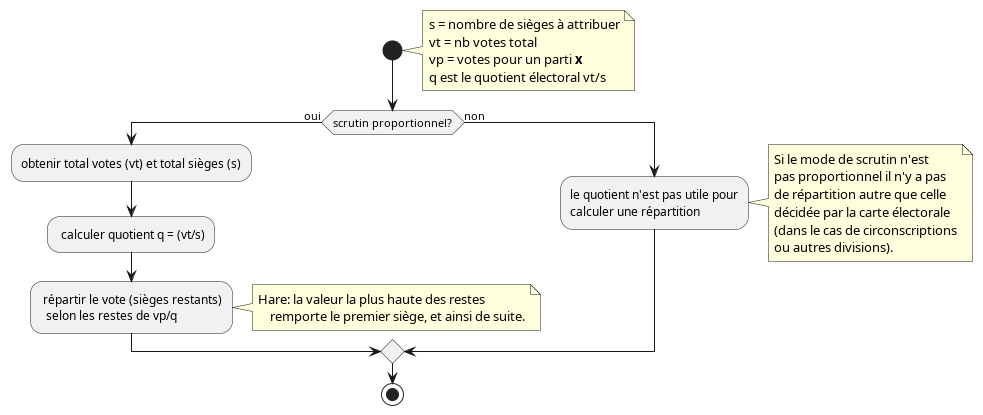

The diagram above was rendered by PlantUML. Its source (embedded in the PNG):
@startuml
    start
    note right
    s = nombre de sièges à attribuer
    vt = nb votes total
    vp = votes pour un parti **x**
    q est le quotient électoral vt/s
    end note
    if (scrutin proportionnel?) then (oui)
        :obtenir total votes (vt) et total sièges (s);
        : calculer quotient q = (vt/s);
        : répartir le vote (sièges restants)
          selon les restes de vp/q;
    note right
        Hare: la valeur la plus haute des restes
            remporte le premier siège, et ainsi de suite.
    end note
    else (non)
        :le quotient n'est pas utile pour
        calculer une répartition;
        note right
            Si le mode de scrutin n'est
            pas proportionnel il n'y a pas
            de répartition autre que celle
            décidée par la carte électorale
            (dans le cas de circonscriptions
            ou autres divisions).
        end note
    endif
    stop
@enduml